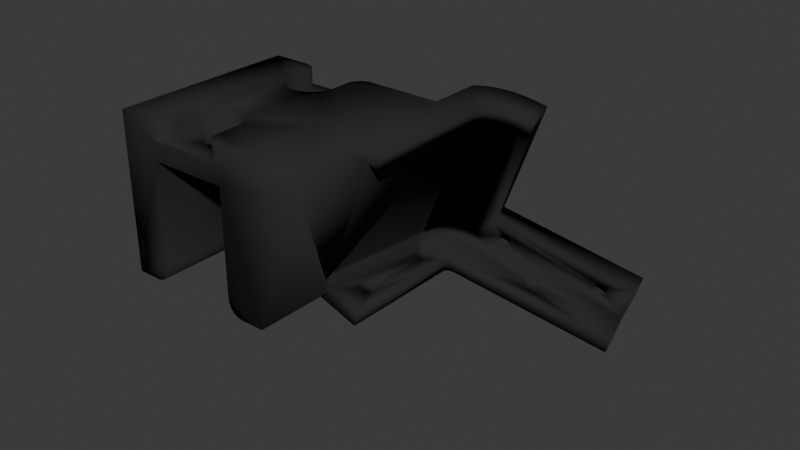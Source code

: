 # Source: leap_mount.blend  (saved by Blender 4.1.24; exported with 4.5.12 LTS)
import bpy
from mathutils import Matrix  # noqa: F401  (used for matrix-valued properties, if any)

bpy.ops.wm.read_factory_settings(use_empty=True)
scene = bpy.context.scene
scene.name = 'Scene'

# ---- collections
col_collection = bpy.data.collections.new('Collection'); scene.collection.children.link(col_collection)

# ---- materials (node trees are filled in below, after node groups)
mat_black_plastic_001 = bpy.data.materials.new('black_plastic.001')
mat_black_plastic_001.use_transparent_shadow = False
mat_black_plastic_001.preview_render_type = 'CUBE'

# ---- material node trees
mat_black_plastic_001.use_nodes = True; mat_black_plastic_001.node_tree.nodes.clear()
_N = mat_black_plastic_001.node_tree.nodes; _L = mat_black_plastic_001.node_tree.links
n0 = _N.new('ShaderNodeBsdfPrincipled'); n0.name = 'Principled BSDF'; n0.location = (10, 300)
n0.inputs[0].default_value = (0.02615, 0.02615, 0.02615, 1.0)
n0.inputs[2].default_value = 0.8957
n0.inputs[3].default_value = 1.2
n1 = _N.new('ShaderNodeOutputMaterial'); n1.name = 'Material Output'; n1.location = (300, 300)
_L.new(n0.outputs[0], n1.inputs[0])
n1.is_active_output = True

# ---- world
world_world = bpy.data.worlds.new('World'); scene.world = world_world
world_world.use_nodes = True; world_world.node_tree.nodes.clear()
_N = world_world.node_tree.nodes; _L = world_world.node_tree.links
n0 = _N.new('ShaderNodeOutputWorld'); n0.name = 'World Output'; n0.location = (300, 300)
n1 = _N.new('ShaderNodeBackground'); n1.name = 'Background'; n1.location = (10, 300)
n1.inputs[0].default_value = (0.05088, 0.05088, 0.05088, 1.0)
_L.new(n1.outputs[0], n0.inputs[0])
n0.is_active_output = True
world_world.color = (0.05088, 0.05088, 0.05088)
world_world.use_sun_shadow = False
world_world.sun_shadow_jitter_overblur = 0.0

# ---- meshes
me_leap_mount = bpy.data.meshes.new('leap_mount')
me_leap_mount.from_pydata([(0.0254, -0.02986, 0.005842), (0.04174, -0.02986, -0.0001096), (0.0254, -0.004356, 0.005842), (0.04174, -0.004356, -0.0001096), (0.03709, 0.02986, 0.005842), (0.03709, 0.04697, 0.005842), (0.03596, 0.04531, 0.004995), (0.03503, 0.04359, 0.004291), (0.03425, 0.04172, 0.003704), (0.0337, 0.03981, 0.003287), (0.03339, 0.03797, 0.00305), (0.03328, 0.03612, 0.002971), (0.03328, 0.02986, 0.002971), (0.0177, -0.004356, -0.04496), (0.0177, -0.02986, -0.04496), (0.01683, -0.02986, -0.04488), (0.01683, -0.004356, -0.04488), (0.01599, -0.02986, -0.04466), (0.01599, -0.004356, -0.04466), (0.0152, 0.02986, -0.04429), (0.01594, 0.02986, -0.04464), (0.01594, -0.004356, -0.04464), (0.0152, -0.02986, -0.04429), (0.01449, -0.02986, -0.04379), (0.01449, 0.02986, -0.04379), (0.01387, -0.02986, -0.04317), (0.01387, 0.02986, -0.04317), (0.01337, -0.02986, -0.04246), (0.01337, 0.02986, -0.04246), (0.013, -0.02986, -0.04167), (0.013, 0.02986, -0.04167), (0.01278, -0.02986, -0.04083), (0.01278, 0.02986, -0.04083), (0.0127, -0.02986, -0.03996), (0.0127, 0.02986, -0.03996), (-0.0254, 0.02986, -0.04496), (-0.0254, 0.02986, 0.005842), (-0.01294, 0.02986, -3.017e-10), (-0.01294, 0.02986, 0.005842), (0.0127, 0.02986, -0.006223), (0.01294, 0.02986, 0.005842), (0.01294, 0.02986, 2.019e-10), (-0.0127, 0.02986, -0.006223), (-0.0127, 0.02986, -0.03996), (-0.01599, 0.02986, -0.04466), (-0.01683, 0.02986, -0.04488), (-0.0177, 0.02986, -0.04496), (-0.01278, 0.02986, -0.04083), (-0.013, 0.02986, -0.04167), (-0.01449, 0.02986, -0.04379), (-0.01337, 0.02986, -0.04246), (-0.01387, 0.02986, -0.04317), (-0.0152, 0.02986, -0.04429), (0.0254, -0.004356, -0.04496), (0.0254, -0.02986, -0.04496), (0.02599, -0.004356, -0.04333), (0.04174, 0.03612, -0.0001096), (0.02857, -0.004071, -0.03625), (0.02849, -0.003824, -0.03649), (0.02599, 0.03612, -0.04333), (0.02702, 0.03612, -0.04051), (0.02805, -0.003356, -0.03769), (0.02839, -0.003624, -0.03675), (0.02828, -0.003477, -0.03705), (0.02817, -0.003386, -0.03737), (0.02828, -0.007235, -0.03705), (0.02839, -0.007088, -0.03675), (0.02849, -0.006888, -0.03649), (0.02857, -0.006642, -0.03625), (0.02736, -0.005356, -0.03957), (0.02737, -0.005703, -0.03954), (0.02873, -0.005356, -0.03581), (0.02872, -0.005009, -0.03584), (0.02869, -0.004672, -0.03593), (0.02864, -0.004356, -0.03607), (0.02761, -0.003824, -0.0389), (0.02752, -0.004071, -0.03913), (0.02745, -0.004356, -0.03932), (0.02864, -0.006356, -0.03607), (0.02869, -0.00604, -0.03593), (0.02872, -0.005703, -0.03584), (0.0274, -0.00604, -0.03946), (0.02745, -0.006356, -0.03932), (0.02752, -0.006642, -0.03913), (0.02793, -0.003386, -0.03802), (0.02781, -0.003477, -0.03834), (0.0277, -0.003624, -0.03863), (0.0274, -0.004672, -0.03946), (0.02737, -0.005009, -0.03954), (0.02793, -0.007326, -0.03802), (0.02805, -0.007356, -0.03769), (0.02817, -0.007326, -0.03737), (0.02761, -0.006888, -0.0389), (0.0277, -0.007088, -0.03863), (0.02781, -0.007235, -0.03834), (0.003378, -0.01905, 3.907e-10), (0.003378, -0.01905, -0.006223), (0.003327, -0.01964, -7.331e-10), (0.003327, -0.01964, -0.006223), (0.003174, -0.02021, 1.046e-09), (0.003174, -0.02021, -0.006223), (0.002926, -0.02074, -7.48e-10), (0.002926, -0.02074, -0.006223), (0.002588, -0.02122, -2.646e-10), (0.002588, -0.02122, -0.006223), (0.002171, -0.02164, -2.042e-10), (0.002171, -0.02164, -0.006223), (0.001689, -0.02198, -1.142e-09), (0.001689, -0.02198, -0.006223), (0.001155, -0.02222, 1.571e-09), (0.001155, -0.02222, -0.006223), (0.0005866, -0.02238, 2.136e-09), (0.0005866, -0.02238, -0.006223), (1.312e-09, -0.02243, 8.252e-10), (1.081e-09, -0.02243, -0.006223), (-0.0005866, -0.02238, 7.898e-10), (-0.0005866, -0.02238, -0.006223), (-0.001155, -0.02222, 1.354e-09), (-0.001155, -0.02222, -0.006223), (-0.001689, -0.02198, -7.077e-10), (-0.001689, -0.02198, -0.006223), (-0.002171, -0.02164, -3.707e-10), (-0.002171, -0.02164, -0.006223), (-0.002588, -0.02122, -1.585e-09), (-0.002588, -0.02122, -0.006223), (-0.002926, -0.02074, -1.102e-09), (-0.002926, -0.02074, -0.006223), (-0.003174, -0.02021, 1.88e-09), (-0.003174, -0.02021, -0.006223), (-0.003327, -0.01964, -1.117e-09), (-0.003327, -0.01964, -0.006223), (-0.003378, -0.01905, 1.26e-09), (-0.003378, -0.01905, -0.006223), (-0.003327, -0.01846, -1.117e-09), (-0.003327, -0.01846, -0.006223), (-0.003174, -0.01789, 1.88e-09), (-0.003174, -0.01789, -0.006223), (-0.002926, -0.01736, -1.102e-09), (-0.002926, -0.01736, -0.006223), (-0.002588, -0.01688, -1.585e-09), (-0.002588, -0.01688, -0.006223), (-0.002171, -0.01646, -3.707e-10), (-0.002171, -0.01646, -0.006223), (-0.001689, -0.01612, -7.077e-10), (-0.001689, -0.01612, -0.006223), (-0.001155, -0.01588, 1.354e-09), (-0.001155, -0.01588, -0.006223), (-0.0005866, -0.01572, 7.898e-10), (-0.0005866, -0.01572, -0.006223), (1.312e-09, -0.01567, 8.252e-10), (1.081e-09, -0.01567, -0.006223), (0.0005866, -0.01572, 2.136e-09), (0.0005866, -0.01572, -0.006223), (0.001155, -0.01588, 1.571e-09), (0.001155, -0.01588, -0.006223), (0.001689, -0.01612, -1.142e-09), (0.001689, -0.01612, -0.006223), (0.002171, -0.01646, -2.042e-10), (0.002171, -0.01646, -0.006223), (0.002588, -0.01688, -2.646e-10), (0.002588, -0.01688, -0.006223), (0.002926, -0.01736, -7.48e-10), (0.002926, -0.01736, -0.006223), (0.003174, -0.01789, 1.046e-09), (0.003174, -0.01789, -0.006223), (0.003327, -0.01846, -7.331e-10), (0.003327, -0.01846, -0.006223), (0.003378, 0.01905, 3.907e-10), (0.003378, 0.01905, -0.006223), (0.003327, 0.01846, -7.331e-10), (0.003327, 0.01846, -0.006223), (0.003174, 0.01789, 1.046e-09), (0.003174, 0.01789, -0.006223), (0.002926, 0.01736, -7.48e-10), (0.002926, 0.01736, -0.006223), (0.002588, 0.01688, -2.646e-10), (0.002588, 0.01688, -0.006223), (0.002171, 0.01646, -2.042e-10), (0.002171, 0.01646, -0.006223), (0.001689, 0.01612, -1.142e-09), (0.001689, 0.01612, -0.006223), (0.001155, 0.01588, 1.571e-09), (0.001155, 0.01588, -0.006223), (0.0005866, 0.01572, 2.136e-09), (0.0005866, 0.01572, -0.006223), (1.312e-09, 0.01567, 8.252e-10), (1.081e-09, 0.01567, -0.006223), (-0.0005866, 0.01572, 7.898e-10), (-0.0005866, 0.01572, -0.006223), (-0.001155, 0.01588, 1.354e-09), (-0.001155, 0.01588, -0.006223), (-0.001689, 0.01612, -7.077e-10), (-0.001689, 0.01612, -0.006223), (-0.002171, 0.01646, -3.707e-10), (-0.002171, 0.01646, -0.006223), (-0.002588, 0.01688, -1.585e-09), (-0.002588, 0.01688, -0.006223), (-0.002926, 0.01736, -1.102e-09), (-0.002926, 0.01736, -0.006223), (-0.003174, 0.01789, 1.88e-09), (-0.003174, 0.01789, -0.006223), (-0.003327, 0.01846, -1.117e-09), (-0.003327, 0.01846, -0.006223), (-0.003378, 0.01905, 1.26e-09), (-0.003378, 0.01905, -0.006223), (-0.003327, 0.01964, -1.117e-09), (-0.003327, 0.01964, -0.006223), (-0.003174, 0.02021, 1.88e-09), (-0.003174, 0.02021, -0.006223), (-0.002926, 0.02074, -1.102e-09), (-0.002926, 0.02074, -0.006223), (-0.002588, 0.02122, -1.585e-09), (-0.002588, 0.02122, -0.006223), (-0.002171, 0.02164, -3.707e-10), (-0.002171, 0.02164, -0.006223), (-0.001689, 0.02198, -7.077e-10), (-0.001689, 0.02198, -0.006223), (-0.001155, 0.02222, 1.354e-09), (-0.001155, 0.02222, -0.006223), (-0.0005866, 0.02238, 7.898e-10), (-0.0005866, 0.02238, -0.006223), (1.312e-09, 0.02243, 8.252e-10), (1.081e-09, 0.02243, -0.006223), (0.0005866, 0.02238, 2.136e-09), (0.0005866, 0.02238, -0.006223), (0.001155, 0.02222, 1.571e-09), (0.001155, 0.02222, -0.006223), (0.001689, 0.02198, -1.142e-09), (0.001689, 0.02198, -0.006223), (0.002171, 0.02164, -2.042e-10), (0.002171, 0.02164, -0.006223), (0.002588, 0.02122, -2.646e-10), (0.002588, 0.02122, -0.006223), (0.002926, 0.02074, -7.48e-10), (0.002926, 0.02074, -0.006223), (0.003174, 0.02021, 1.046e-09), (0.003174, 0.02021, -0.006223), (0.003327, 0.01964, -7.331e-10), (0.003327, 0.01964, -0.006223), (0.008607, -0.02736, -9.4e-10), (-0.009107, -0.02807, -2.224e-10), (-0.009724, -0.02869, 4.302e-11), (0.01294, -0.02986, 2.019e-10), (0.01207, -0.02978, -1.301e-09), (-0.01294, -0.02986, -3.017e-10), (0.01123, -0.02955, 8.447e-10), (-0.01207, -0.02978, 7.267e-10), (0.01044, -0.02919, -1.661e-09), (-0.007937, -0.02486, -1.827e-09), (0.008013, -0.02572, -1.25e-09), (-0.01044, -0.02919, -1.892e-10), (-0.007937, -0.01905, -1.827e-09), (0.009724, -0.02869, -1.255e-09), (0.009107, -0.02807, 7.602e-10), (-0.007817, -0.01767, -9.547e-10), (-0.007459, -0.01634, 1.537e-09), (-0.006874, -0.01508, -1.803e-09), (-0.00608, -0.01395, 1.127e-09), (-0.005102, -0.01297, -6.725e-10), (-0.003969, -0.01218, 1.249e-09), (-0.002715, -0.01159, 1.818e-09), (-0.001378, -0.01123, 1.235e-09), (1.312e-09, -0.01111, 8.252e-10), (0.001378, -0.01123, 1.691e-09), (0.002715, -0.01159, 1.107e-09), (0.003969, -0.01218, 4.01e-10), (0.005102, -0.01297, -5.399e-10), (0.00608, -0.01395, 1.161e-09), (0.006874, -0.01508, -4.662e-11), (0.007459, -0.01634, 1.389e-09), (0.007817, -0.01767, -8.952e-10), (0.007938, -0.01905, -2.318e-11), (0.008239, -0.02657, -1.381e-09), (0.007938, -0.02486, -2.318e-11), (-0.01123, -0.02955, 3.306e-10), (-0.008013, -0.02572, -5.997e-10), (-0.008239, -0.02657, -4.691e-10), (-0.008607, -0.02736, -9.099e-10), (-0.01207, 0.02978, 7.267e-10), (-0.01123, 0.02955, 3.306e-10), (0.01207, 0.02978, -1.301e-09), (-0.009107, 0.02807, -2.224e-10), (-0.008607, 0.02736, -9.099e-10), (-0.008239, 0.02657, -4.691e-10), (-0.008013, 0.02572, -5.997e-10), (0.008239, 0.02657, -1.381e-09), (0.008607, 0.02736, -9.4e-10), (0.009107, 0.02807, 7.602e-10), (-0.007937, 0.02486, -1.827e-09), (-0.007937, 0.01905, -1.827e-09), (0.01123, 0.02955, 8.447e-10), (-0.01044, 0.02919, -1.892e-10), (0.01044, 0.02919, -1.661e-09), (0.008013, 0.02572, -1.25e-09), (0.007938, 0.01905, -2.318e-11), (0.007938, 0.02486, -2.318e-11), (0.007817, 0.01767, -8.952e-10), (0.007459, 0.01634, 1.389e-09), (0.006874, 0.01508, -4.662e-11), (0.00608, 0.01395, 1.161e-09), (0.005102, 0.01297, -5.399e-10), (0.003969, 0.01218, 4.01e-10), (0.002715, 0.01159, 1.107e-09), (0.001378, 0.01123, 1.691e-09), (1.312e-09, 0.01111, 8.252e-10), (-0.001378, 0.01123, 1.235e-09), (-0.002715, 0.01159, 1.818e-09), (-0.003969, 0.01218, 1.249e-09), (-0.005102, 0.01297, -6.725e-10), (-0.00608, 0.01395, 1.127e-09), (-0.006874, 0.01508, -1.803e-09), (-0.007459, 0.01634, 1.537e-09), (-0.007817, 0.01767, -9.547e-10), (0.009724, 0.02869, -1.255e-09), (-0.009724, 0.02869, 4.302e-11), (-0.0177, -0.02986, -0.04496), (-0.0254, -0.02986, -0.04496), (-0.0127, -0.02986, -0.03996), (-0.01278, -0.02986, -0.04083), (-0.013, -0.02986, -0.04167), (-0.01337, -0.02986, -0.04246), (-0.01387, -0.02986, -0.04317), (-0.01449, -0.02986, -0.04379), (-0.0152, -0.02986, -0.04429), (-0.01599, -0.02986, -0.04466), (-0.01683, -0.02986, -0.04488), (-0.0127, -0.02986, -0.006223), (0.0127, -0.02986, -0.006223), (0.0127, -0.003624, -0.03104), (0.0127, -0.003824, -0.03073), (0.0127, -0.004071, -0.03047), (0.0127, -0.007088, -0.03317), (0.0127, -0.006888, -0.03347), (0.0127, -0.006642, -0.03373), (0.0127, -0.005703, -0.0342), (0.0127, -0.00553, -0.03422), (0.0127, -0.005356, -0.03423), (0.0127, -0.005182, -0.03422), (0.0127, -0.005009, -0.0342), (0.0127, -0.004838, -0.03416), (0.0127, -0.004672, -0.0341), (0.0127, -0.004511, -0.03403), (0.0127, -0.004356, -0.03395), (0.0127, -0.004209, -0.03385), (0.0127, -0.004071, -0.03373), (0.0127, -0.003824, -0.03347), (0.0127, -0.003624, -0.03317), (0.0127, -0.003477, -0.03283), (0.0127, -0.003386, -0.03247), (0.0127, -0.005356, -0.02997), (0.0127, -0.005182, -0.02998), (0.0127, -0.005009, -0.03001), (0.0127, -0.00553, -0.02998), (0.0127, -0.005703, -0.03001), (0.0127, -0.005874, -0.03005), (0.0127, -0.006201, -0.03403), (0.0127, -0.00604, -0.0341), (0.0127, -0.005874, -0.03416), (0.0127, -0.003356, -0.0321), (0.0127, -0.003386, -0.03173), (0.0127, -0.003477, -0.03137), (0.0127, -0.004511, -0.03017), (0.0127, -0.004672, -0.0301), (0.0127, -0.004838, -0.03005), (0.0127, -0.00604, -0.0301), (0.0127, -0.006201, -0.03017), (0.0127, -0.006356, -0.03026), (0.0127, -0.006503, -0.03036), (0.0127, -0.006642, -0.03047), (0.0127, -0.006888, -0.03073), (0.0127, -0.007356, -0.0321), (0.0127, -0.007326, -0.03247), (0.0127, -0.007235, -0.03283), (0.0127, -0.007088, -0.03104), (0.0127, -0.007235, -0.03137), (0.0127, -0.007326, -0.03173), (0.0127, -0.006503, -0.03385), (0.0127, -0.006356, -0.03395), (0.0127, -0.004209, -0.03036), (0.0127, -0.004356, -0.03026), (0.01294, -0.02986, 0.005842), (0.01207, -0.02978, 0.005842), (0.01123, -0.02955, 0.005842), (0.01044, -0.02919, 0.005842), (0.009724, -0.02869, 0.005842), (0.009107, -0.02807, 0.005842), (0.008607, -0.02736, 0.005842), (0.008239, -0.02657, 0.005842), (0.008013, -0.02572, 0.005842), (0.007938, -0.02486, 0.005842), (0.007938, -0.01905, 0.005842), (0.007817, -0.01767, 0.005842), (0.007459, -0.01634, 0.005842), (0.006874, -0.01508, 0.005842), (0.00608, -0.01395, 0.005842), (0.005102, -0.01297, 0.005842), (0.003969, -0.01218, 0.005842), (0.002715, -0.01159, 0.005842), (0.001378, -0.01123, 0.005842), (-1.142e-09, -0.01111, 0.005842), (-0.001378, -0.01123, 0.005842), (-0.002715, -0.01159, 0.005842), (-0.003969, -0.01218, 0.005842), (-0.005102, -0.01297, 0.005842), (-0.00608, -0.01395, 0.005842), (-0.006874, -0.01508, 0.005842), (-0.007459, -0.01634, 0.005842), (-0.007817, -0.01767, 0.005842), (-0.007938, -0.01905, 0.005842), (-0.007938, -0.02486, 0.005842), (-0.008013, -0.02572, 0.005842), (-0.008239, -0.02657, 0.005842), (-0.008607, -0.02736, 0.005842), (-0.009107, -0.02807, 0.005842), (-0.009724, -0.02869, 0.005842), (-0.01044, -0.02919, 0.005842), (-0.01123, -0.02955, 0.005842), (-0.01207, -0.02978, 0.005842), (-0.01294, -0.02986, 0.005842), (-0.0254, -0.02986, 0.005842), (-0.01207, 0.02978, 0.005842), (-0.01123, 0.02955, 0.005842), (-0.01044, 0.02919, 0.005842), (-0.009724, 0.02869, 0.005842), (-0.009107, 0.02807, 0.005842), (-0.008607, 0.02736, 0.005842), (-0.008239, 0.02657, 0.005842), (-0.008013, 0.02572, 0.005842), (-0.007938, 0.02486, 0.005842), (-0.007938, 0.01905, 0.005842), (-0.007817, 0.01767, 0.005842), (-0.007459, 0.01634, 0.005842), (-0.006874, 0.01508, 0.005842), (-0.00608, 0.01395, 0.005842), (-0.005102, 0.01297, 0.005842), (-0.003969, 0.01218, 0.005842), (-0.002715, 0.01159, 0.005842), (-0.001378, 0.01123, 0.005842), (-1.142e-09, 0.01111, 0.005842), (0.001378, 0.01123, 0.005842), (0.002715, 0.01159, 0.005842), (0.003969, 0.01218, 0.005842), (0.005102, 0.01297, 0.005842), (0.00608, 0.01395, 0.005842), (0.006874, 0.01508, 0.005842), (0.007459, 0.01634, 0.005842), (0.007817, 0.01767, 0.005842), (0.007938, 0.01905, 0.005842), (0.007938, 0.02486, 0.005842), (0.008013, 0.02572, 0.005842), (0.008239, 0.02657, 0.005842), (0.008607, 0.02736, 0.005842), (0.009107, 0.02807, 0.005842), (0.009724, 0.02869, 0.005842), (0.01044, 0.02919, 0.005842), (0.01123, 0.02955, 0.005842), (0.01207, 0.02978, 0.005842), (0.03709, -0.004356, 0.005842), (0.04192, 0.03853, -0.0001761), (0.0272, 0.03853, -0.04058), (0.02725, 0.03882, -0.0406), (0.0372, 0.05053, -0.04422), (0.05192, 0.05053, -0.003817), (0.03508, 0.04967, -0.04345), (0.04979, 0.04967, -0.003044), (0.03311, 0.04847, -0.04273), (0.04783, 0.04847, -0.002328), (0.03135, 0.04694, -0.04209), (0.04607, 0.04694, -0.001688), (0.02985, 0.04513, -0.04154), (0.04457, 0.04513, -0.00114), (0.02863, 0.04309, -0.0411), (0.04335, 0.04309, -0.000698), (0.02775, 0.04087, -0.04078), (0.04246, 0.04087, -0.0003739), (0.02743, 0.03971, -0.04066), (0.0273, 0.03912, -0.04062), (0.02707, 0.03741, -0.04053), (0.05535, 0.05159, -0.00507), (0.04337, 0.05159, -0.03796), (0.07723, 0.06261, -0.05634), (0.07699, 0.06257, -0.05659), (0.08274, 0.06487, -0.064), (0.07408, 0.06173, -0.05609), (0.07394, 0.06166, -0.05578), (0.04812, 0.05341, -0.04337), (0.0777, 0.06261, -0.05505), (0.07766, 0.06263, -0.0554), (0.0865, 0.06487, -0.05367), (0.07757, 0.06264, -0.05573), (0.07743, 0.06263, -0.05605), (0.04742, 0.05315, -0.04265), (0.04769, 0.05325, -0.04285), (0.04793, 0.05333, -0.04309), (0.04825, 0.05348, -0.04369), (0.04834, 0.05354, -0.04402), (0.07451, 0.0619, -0.05662), (0.07427, 0.06181, -0.05638), (0.07671, 0.06251, -0.05679), (0.0764, 0.06244, -0.05694), (0.07608, 0.06236, -0.05703), (0.07675, 0.06218, -0.05334), (0.07703, 0.06228, -0.05354), (0.07726, 0.06236, -0.05378), (0.07745, 0.06244, -0.05406), (0.04707, 0.05341, -0.04625), (0.04737, 0.05348, -0.0461), (0.04765, 0.05354, -0.0459), (0.04521, 0.05257, -0.04288), (0.04549, 0.05263, -0.04268), (0.07386, 0.06161, -0.05545), (0.07384, 0.06156, -0.0551), (0.07387, 0.06154, -0.05476), (0.07759, 0.06251, -0.05437), (0.07767, 0.06257, -0.05471), (0.07546, 0.06181, -0.05312), (0.07579, 0.0619, -0.05309), (0.07613, 0.06199, -0.05311), (0.07645, 0.06209, -0.0532), (0.04674, 0.05333, -0.04635), (0.04641, 0.05325, -0.04638), (0.03961, 0.05159, -0.04829), (0.04607, 0.05315, -0.04636), (0.04064, 0.05159, -0.04547), (0.04575, 0.05306, -0.04627), (0.04544, 0.05296, -0.04613), (0.04517, 0.05287, -0.04593), (0.04494, 0.05278, -0.04569), (0.04475, 0.0527, -0.04541), (0.0458, 0.0527, -0.04253), (0.04612, 0.05278, -0.04243), (0.04646, 0.05287, -0.0424), (0.07455, 0.06161, -0.05357), (0.07482, 0.06166, -0.05337), (0.07513, 0.06173, -0.05321), (0.07574, 0.06228, -0.05707), (0.07541, 0.06218, -0.05704), (0.07508, 0.06209, -0.05696), (0.04454, 0.05251, -0.04407), (0.04463, 0.0525, -0.04373), (0.04477, 0.05251, -0.04342), (0.04497, 0.05253, -0.04313), (0.04679, 0.05296, -0.04243), (0.04712, 0.05306, -0.04251), (0.04836, 0.05358, -0.04437), (0.04833, 0.0536, -0.04471), (0.07478, 0.06199, -0.05681), (0.04824, 0.05361, -0.04505), (0.04809, 0.0536, -0.04536), (0.04789, 0.05358, -0.04565), (0.04461, 0.05263, -0.0451), (0.04453, 0.05257, -0.04476), (0.0445, 0.05253, -0.04442), (0.07396, 0.06153, -0.05442), (0.07411, 0.06154, -0.0541), (0.0743, 0.06156, -0.05382), (0.08587, 0.05334, -0.06514), (0.08427, 0.05334, -0.06953), (0.07879, 0.07351, -0.06753), (0.08415, 0.07351, -0.05281), (0.04102, 0.06023, -0.0371), (0.03485, 0.05917, -0.04336), (0.05437, 0.06023, -0.0004551), (0.04957, 0.05917, -0.002961), (0.05093, 0.05917, 0.0007972), (0.04507, 0.0618, -0.0418), (0.04477, 0.0617, -0.04166), (0.04444, 0.0616, -0.04157), (0.04411, 0.06151, -0.04154), (0.07531, 0.07128, -0.05454), (0.07535, 0.07125, -0.0542), (0.04377, 0.06142, -0.04158), (0.04345, 0.06134, -0.04167), (0.04314, 0.06128, -0.04182), (0.03222, 0.05917, -0.05057), (0.0424, 0.06134, -0.04455), (0.04259, 0.06142, -0.04483), (0.04282, 0.06151, -0.04508), (0.04309, 0.0616, -0.04527), (0.0434, 0.0617, -0.04541), (0.07149, 0.07021, -0.05425), (0.07151, 0.07025, -0.05459), (0.07159, 0.07031, -0.05493), (0.07173, 0.07037, -0.05524), (0.07273, 0.07073, -0.0561), (0.07306, 0.07083, -0.05619), (0.07339, 0.07092, -0.05621), (0.07373, 0.07101, -0.05618), (0.07468, 0.07092, -0.05268), (0.07491, 0.07101, -0.05292), (0.0751, 0.07109, -0.0532), (0.07344, 0.07054, -0.05223), (0.07311, 0.07045, -0.05226), (0.07278, 0.07037, -0.05236), (0.07247, 0.07031, -0.05251), (0.04439, 0.06198, -0.04549), (0.04472, 0.06206, -0.0454), (0.07161, 0.07018, -0.05356), (0.04228, 0.06115, -0.04288), (0.04219, 0.06115, -0.04321), (0.07192, 0.07045, -0.05552), (0.07216, 0.07054, -0.05576), (0.07243, 0.07064, -0.05596), (0.07532, 0.07121, -0.05385), (0.07524, 0.07116, -0.05352), (0.0744, 0.07083, -0.05248), (0.0741, 0.07073, -0.05234), (0.07378, 0.07064, -0.05226), (0.0722, 0.07025, -0.05271), (0.07195, 0.07021, -0.05296), (0.07176, 0.07018, -0.05325), (0.04406, 0.06189, -0.04553), (0.04601, 0.06222, -0.04351), (0.04599, 0.06218, -0.04316), (0.04534, 0.06189, -0.04199), (0.04558, 0.06198, -0.04224), (0.07405, 0.07109, -0.05608), (0.07436, 0.07116, -0.05593), (0.07464, 0.07121, -0.05573), (0.07152, 0.07018, -0.0539), (0.04372, 0.0618, -0.0455), (0.04591, 0.06213, -0.04283), (0.04577, 0.06206, -0.04252), (0.04215, 0.06118, -0.04356), (0.04218, 0.06122, -0.04391), (0.04226, 0.06128, -0.04424), (0.04502, 0.06213, -0.04525), (0.0453, 0.06218, -0.04504), (0.04554, 0.06222, -0.0448), (0.04574, 0.06225, -0.04451), (0.04589, 0.06226, -0.04419), (0.04598, 0.06225, -0.04386), (0.04286, 0.06122, -0.04203), (0.04262, 0.06118, -0.04227), (0.04242, 0.06115, -0.04256), (0.07488, 0.07125, -0.05548), (0.07508, 0.07128, -0.0552), (0.07522, 0.07129, -0.05488), (0.01594, 0.03612, -0.04464), (0.03357, 0.03997, 0.002865), (0.02883, 0.05781, -0.04933), (0.01623, 0.03997, -0.04474), (0.0344, 0.04359, 0.002563), (0.0171, 0.04372, -0.04506), (0.03444, 0.04372, 0.002548), (0.03582, 0.04717, 0.002048), (0.01852, 0.04728, -0.04558), (0.03587, 0.04728, 0.002029), (0.03775, 0.05047, 0.001342), (0.02046, 0.05054, -0.04629), (0.03781, 0.05054, 0.001323), (0.04021, 0.05343, 0.0004454), (0.02287, 0.05343, -0.04716), (0.04303, 0.05588, -0.0005791), (0.02568, 0.05588, -0.04819), (0.04617, 0.05781, -0.001725), (0.04593, 0.03612, 0.002622), (0.04593, -0.004356, 0.002622), (0.04456, 0.03612, -0.001136), (0.04456, -0.004356, -0.001136), (0.04607, 0.03805, 0.002569), (0.0447, 0.03805, -0.00119), (0.04651, 0.03992, 0.00241), (0.04514, 0.03992, -0.001348), (0.04722, 0.0417, 0.002151), (0.04585, 0.0417, -0.001607), (0.04819, 0.04333, 0.001798), (0.04682, 0.04333, -0.001961), (0.04939, 0.04478, 0.001359), (0.04802, 0.04478, -0.002399), (0.0508, 0.046, 0.0008469), (0.04943, 0.046, -0.002911), (0.05237, 0.04696, 0.0002742), (0.051, 0.04696, -0.003484), (0.05407, 0.04765, -0.0003441), (0.0527, 0.04765, -0.004102), (0.05751, 0.04871, -0.001596), (0.05614, 0.04871, -0.005355), (0.03718, 0.04717, 0.005806), (0.04752, 0.0578, 0.002041), (0.04436, 0.05585, 0.003192), (0.04154, 0.05338, 0.004221), (0.03912, 0.05047, 0.0051), (0.03771, 0.039, -0.05257), (0.0393, 0.039, -0.04818), (0.03728, 0.03883, -0.05241), (0.03888, 0.03883, -0.04803), (0.03689, 0.03859, -0.05227), (0.03849, 0.03859, -0.04788), (0.03654, 0.03828, -0.05214), (0.03813, 0.03828, -0.04775), (0.03624, 0.03792, -0.05203), (0.03783, 0.03792, -0.04764), (0.03599, 0.03751, -0.05194), (0.03759, 0.03751, -0.04756), (0.03581, 0.03707, -0.05188), (0.03741, 0.03707, -0.04749), (0.03571, 0.0366, -0.05184), (0.0373, 0.0366, -0.04745), (0.03567, 0.03612, -0.05183), (0.03727, 0.03612, -0.04744), (0.03727, -0.004356, -0.04744), (0.03567, -0.004356, -0.05183), (0.03202, 0.006913, -0.0505), (0.03186, 0.007269, -0.05044), (0.02898, 0.0296, -0.04939), (0.03165, 0.00759, -0.05036), (0.03139, 0.007867, -0.05027), (0.03109, 0.008092, -0.05016), (0.05609, 0.04875, -0.05926), (0.05644, 0.04865, -0.05939), (0.05681, 0.04862, -0.05953), (0.03076, 0.008258, -0.05004), (0.0304, 0.00836, -0.04991), (0.02867, 0.02982, -0.04928), (0.03003, 0.008394, -0.04977), (0.02841, 0.0301, -0.04918), (0.0282, 0.03042, -0.0491), (0.02841, 0.004698, -0.04918), (0.02867, 0.00442, -0.04928), (0.03003, 0.003894, -0.04977), (0.0304, 0.003928, -0.04991), (0.05644, 0.05308, -0.05939), (0.05609, 0.05298, -0.05926), (0.05575, 0.05282, -0.05914), (0.05473, 0.05048, -0.05877), (0.05482, 0.0501, -0.0588), (0.05498, 0.04974, -0.05886), (0.05519, 0.04942, -0.05894), (0.05545, 0.05259, -0.05903), (0.05519, 0.05232, -0.05894), (0.05498, 0.05199, -0.05886), (0.05545, 0.04915, -0.05903), (0.05575, 0.04892, -0.05914), (0.0588, 0.0501, -0.06025), (0.05889, 0.05048, -0.06029), (0.05892, 0.05087, -0.0603), (0.05753, 0.05298, -0.05979), (0.05718, 0.05308, -0.05966), (0.05681, 0.05312, -0.05953), (0.0282, 0.005019, -0.0491), (0.03109, 0.0296, -0.05016), (0.03139, 0.02982, -0.05027), (0.03165, 0.0301, -0.05036), (0.05718, 0.04865, -0.05966), (0.05753, 0.04875, -0.05979), (0.05787, 0.04892, -0.05991), (0.05817, 0.04915, -0.06002), (0.02898, 0.004195, -0.04939), (0.02931, 0.00403, -0.04951), (0.02966, 0.003928, -0.04964), (0.05843, 0.04942, -0.06012), (0.05864, 0.04974, -0.06019), (0.03076, 0.00403, -0.05004), (0.03109, 0.004195, -0.05016), (0.03139, 0.00442, -0.05027), (0.03165, 0.004698, -0.05036), (0.03186, 0.005019, -0.05044), (0.03202, 0.005374, -0.0505), (0.03211, 0.006535, -0.05053), (0.02931, 0.02943, -0.04951), (0.02966, 0.02933, -0.04964), (0.03186, 0.03042, -0.05044), (0.03202, 0.03077, -0.0505), (0.05889, 0.05126, -0.06029), (0.0588, 0.05164, -0.06025), (0.05864, 0.05199, -0.06019), (0.05843, 0.05232, -0.06012), (0.02792, 0.006144, -0.049), (0.02795, 0.005753, -0.04901), (0.02805, 0.005374, -0.04905), (0.03202, 0.03231, -0.0505), (0.03211, 0.03193, -0.05053), (0.05817, 0.05259, -0.06002), (0.05787, 0.05282, -0.05991), (0.03211, 0.03115, -0.05053), (0.03215, 0.03154, -0.05054), (0.03109, 0.03349, -0.05016), (0.03076, 0.03366, -0.05004), (0.0304, 0.03376, -0.04991), (0.03003, 0.03379, -0.04977), (0.02966, 0.03376, -0.04964), (0.02931, 0.03366, -0.04951), (0.02898, 0.03349, -0.04939), (0.02867, 0.03327, -0.04928), (0.02841, 0.03299, -0.04918), (0.0282, 0.03267, -0.0491), (0.02841, 0.00759, -0.04918), (0.02867, 0.007867, -0.04928), (0.02898, 0.008092, -0.04939), (0.0282, 0.007269, -0.0491), (0.02805, 0.006913, -0.04905), (0.02795, 0.006535, -0.04901), (0.03211, 0.005753, -0.05053), (0.03215, 0.006144, -0.05054), (0.02805, 0.03231, -0.04905), (0.02795, 0.03193, -0.04901), (0.02792, 0.03154, -0.049), (0.03003, 0.02929, -0.04977), (0.0304, 0.02933, -0.04991), (0.03076, 0.02943, -0.05004), (0.02931, 0.008258, -0.04951), (0.02966, 0.00836, -0.04964), (0.02795, 0.03115, -0.04901), (0.02805, 0.03077, -0.04905), (0.05482, 0.05164, -0.0588), (0.05473, 0.05126, -0.05877), (0.0547, 0.05087, -0.05876), (0.03186, 0.03267, -0.05044), (0.03165, 0.03299, -0.05036), (0.03139, 0.03327, -0.05027), (0.03163, 0.008394, -0.04538), (0.032, 0.00836, -0.04552), (0.03235, 0.008258, -0.04565), (0.03269, 0.008092, -0.04577), (0.03299, 0.007867, -0.04588), (0.03325, 0.00759, -0.04597), (0.03346, 0.007269, -0.04605), (0.03362, 0.006913, -0.04611), (0.03371, 0.006535, -0.04614), (0.03374, 0.006144, -0.04615), (0.03371, 0.005753, -0.04614), (0.03362, 0.005374, -0.04611), (0.03346, 0.005019, -0.04605), (0.03325, 0.004698, -0.04597), (0.03299, 0.00442, -0.04588), (0.03269, 0.004195, -0.04577), (0.03235, 0.00403, -0.04565), (0.032, 0.003928, -0.04552), (0.03163, 0.003894, -0.04538), (0.03126, 0.003928, -0.04525), (0.03091, 0.00403, -0.04512), (0.03057, 0.004195, -0.045), (0.03027, 0.00442, -0.04489), (0.03001, 0.004698, -0.04479), (0.0298, 0.005019, -0.04472), (0.02964, 0.005374, -0.04466), (0.02955, 0.005753, -0.04463), (0.02952, 0.006144, -0.04461), (0.02955, 0.006535, -0.04463), (0.02964, 0.006913, -0.04466), (0.0298, 0.007269, -0.04472), (0.03001, 0.00759, -0.04479), (0.03027, 0.007867, -0.04489), (0.03057, 0.008092, -0.045), (0.03091, 0.008258, -0.04512), (0.03126, 0.00836, -0.04525), (0.03163, 0.03379, -0.04538), (0.032, 0.03376, -0.04552), (0.03235, 0.03366, -0.04565), (0.03269, 0.03349, -0.04577), (0.03299, 0.03327, -0.04588), (0.03325, 0.03299, -0.04597), (0.03346, 0.03267, -0.04605), (0.03362, 0.03231, -0.04611), (0.03371, 0.03193, -0.04614), (0.03374, 0.03154, -0.04615), (0.03371, 0.03115, -0.04614), (0.03362, 0.03077, -0.04611), (0.03346, 0.03042, -0.04605), (0.03325, 0.0301, -0.04597), (0.03299, 0.02982, -0.04588), (0.03269, 0.0296, -0.04577), (0.03235, 0.02943, -0.04565), (0.032, 0.02933, -0.04552), (0.03163, 0.02929, -0.04538), (0.03126, 0.02933, -0.04525), (0.03091, 0.02943, -0.04512), (0.03057, 0.0296, -0.045), (0.03027, 0.02982, -0.04489), (0.03001, 0.0301, -0.04479), (0.0298, 0.03042, -0.04472), (0.02964, 0.03077, -0.04466), (0.02955, 0.03115, -0.04463), (0.02952, 0.03154, -0.04461), (0.02955, 0.03193, -0.04463), (0.02964, 0.03231, -0.04466), (0.0298, 0.03267, -0.04472), (0.03001, 0.03299, -0.04479), (0.03027, 0.03327, -0.04489), (0.03057, 0.03349, -0.045), (0.03091, 0.03366, -0.04512), (0.03126, 0.03376, -0.04525), (0.05841, 0.05312, -0.05514), (0.05878, 0.05308, -0.05527), (0.05913, 0.05298, -0.0554), (0.05947, 0.05282, -0.05552), (0.05977, 0.05259, -0.05563), (0.06003, 0.05232, -0.05573), (0.06024, 0.05199, -0.05581), (0.0604, 0.05164, -0.05586), (0.06049, 0.05126, -0.0559), (0.06052, 0.05087, -0.05591), (0.06049, 0.05048, -0.0559), (0.0604, 0.0501, -0.05586), (0.06024, 0.04974, -0.05581), (0.06003, 0.04942, -0.05573), (0.05977, 0.04915, -0.05563), (0.05947, 0.04892, -0.05552), (0.05913, 0.04875, -0.0554), (0.05878, 0.04865, -0.05527), (0.05841, 0.04862, -0.05514), (0.05804, 0.04865, -0.05501), (0.05769, 0.04875, -0.05488), (0.05735, 0.04892, -0.05475), (0.05705, 0.04915, -0.05464), (0.05679, 0.04942, -0.05455), (0.05658, 0.04974, -0.05447), (0.05642, 0.0501, -0.05442), (0.05633, 0.05048, -0.05438), (0.05629, 0.05087, -0.05437), (0.05633, 0.05126, -0.05438), (0.05642, 0.05164, -0.05442), (0.05658, 0.05199, -0.05447), (0.05679, 0.05232, -0.05455), (0.05705, 0.05259, -0.05464), (0.05735, 0.05282, -0.05475), (0.05769, 0.05298, -0.05488), (0.05804, 0.05308, -0.05501), (0.0372, 0.0512, -0.04741), (0.03489, 0.0504, -0.04657), (0.03273, 0.04919, -0.04579), (0.02913, 0.04574, -0.04448), (0.02779, 0.04358, -0.04399), (0.0268, 0.04121, -0.04363), (0.0262, 0.0387, -0.04341), (0.0308, 0.04763, -0.04508), (0.02713, 0.03806, -0.04055), (0.02722, 0.0387, -0.04059), (0.02734, 0.03934, -0.04063), (0.02748, 0.03997, -0.04068), (0.02783, 0.04121, -0.04081), (0.02882, 0.04358, -0.04117), (0.03016, 0.04574, -0.04166), (0.03182, 0.04763, -0.04226), (0.03376, 0.04919, -0.04297), (0.03592, 0.0504, -0.04375), (0.03823, 0.0512, -0.0446)], [], [(0, 1, 2), (2, 1, 3), (4, 5, 6), (6, 7, 4), (4, 7, 8), (4, 8, 9), (9, 10, 4), (4, 10, 11), (4, 11, 12), (13, 14, 15), (13, 15, 16), (16, 15, 17), (16, 17, 18), (19, 20, 21), (18, 17, 22), (18, 22, 21), (21, 22, 19), (19, 22, 23), (19, 23, 24), (24, 23, 25), (24, 25, 26), (26, 25, 27), (26, 27, 28), (28, 27, 29), (28, 29, 30), (30, 29, 31), (30, 31, 32), (32, 31, 33), (32, 33, 34), (35, 36, 37), (37, 36, 38), (39, 4, 12), (39, 12, 34), (34, 12, 20), (34, 20, 19), (40, 4, 41), (41, 4, 39), (41, 39, 37), (37, 39, 42), (37, 42, 35), (35, 42, 43), (28, 19, 26), (26, 19, 24), (28, 30, 19), (19, 30, 32), (19, 32, 34), (44, 45, 43), (43, 45, 46), (43, 46, 35), (47, 48, 49), (49, 48, 50), (49, 50, 51), (47, 49, 43), (43, 49, 52), (43, 52, 44), (53, 54, 13), (13, 54, 14), (54, 53, 1), (1, 53, 55), (56, 57, 58), (59, 60, 61), (58, 62, 56), (56, 62, 63), (56, 63, 60), (60, 63, 64), (60, 64, 61), (65, 66, 1), (1, 66, 67), (1, 67, 68), (69, 70, 55), (71, 72, 3), (3, 72, 73), (3, 73, 56), (56, 73, 74), (56, 74, 57), (75, 76, 55), (55, 76, 77), (68, 78, 1), (1, 78, 79), (1, 79, 3), (3, 79, 80), (3, 80, 71), (70, 81, 55), (55, 81, 82), (55, 82, 83), (61, 84, 59), (59, 84, 85), (59, 85, 55), (55, 85, 86), (55, 86, 75), (77, 87, 55), (55, 87, 88), (55, 88, 69), (89, 90, 1), (1, 90, 91), (1, 91, 65), (83, 92, 55), (55, 92, 93), (55, 93, 1), (1, 93, 94), (1, 94, 89), (95, 96, 97), (97, 96, 98), (97, 98, 99), (99, 98, 100), (99, 100, 101), (101, 100, 102), (101, 102, 103), (103, 102, 104), (103, 104, 105), (105, 104, 106), (105, 106, 107), (107, 106, 108), (107, 108, 109), (109, 108, 110), (109, 110, 111), (111, 110, 112), (111, 112, 113), (113, 112, 114), (113, 114, 115), (115, 114, 116), (115, 116, 117), (117, 116, 118), (117, 118, 119), (119, 118, 120), (119, 120, 121), (121, 120, 122), (121, 122, 123), (123, 122, 124), (123, 124, 125), (125, 124, 126), (125, 126, 127), (127, 126, 128), (127, 128, 129), (129, 128, 130), (129, 130, 131), (131, 130, 132), (131, 132, 133), (133, 132, 134), (133, 134, 135), (135, 134, 136), (135, 136, 137), (137, 136, 138), (137, 138, 139), (139, 138, 140), (139, 140, 141), (141, 140, 142), (141, 142, 143), (143, 142, 144), (143, 144, 145), (145, 144, 146), (145, 146, 147), (147, 146, 148), (147, 148, 149), (149, 148, 150), (149, 150, 151), (151, 150, 152), (151, 152, 153), (153, 152, 154), (153, 154, 155), (155, 154, 156), (155, 156, 157), (157, 156, 158), (157, 158, 159), (159, 158, 160), (159, 160, 161), (161, 160, 162), (161, 162, 163), (163, 162, 164), (163, 164, 165), (165, 164, 166), (165, 166, 95), (95, 166, 96), (167, 168, 169), (169, 168, 170), (169, 170, 171), (171, 170, 172), (171, 172, 173), (173, 172, 174), (173, 174, 175), (175, 174, 176), (175, 176, 177), (177, 176, 178), (177, 178, 179), (179, 178, 180), (179, 180, 181), (181, 180, 182), (181, 182, 183), (183, 182, 184), (183, 184, 185), (185, 184, 186), (185, 186, 187), (187, 186, 188), (187, 188, 189), (189, 188, 190), (189, 190, 191), (191, 190, 192), (191, 192, 193), (193, 192, 194), (193, 194, 195), (195, 194, 196), (195, 196, 197), (197, 196, 198), (197, 198, 199), (199, 198, 200), (199, 200, 201), (201, 200, 202), (201, 202, 203), (203, 202, 204), (203, 204, 205), (205, 204, 206), (205, 206, 207), (207, 206, 208), (207, 208, 209), (209, 208, 210), (209, 210, 211), (211, 210, 212), (211, 212, 213), (213, 212, 214), (213, 214, 215), (215, 214, 216), (215, 216, 217), (217, 216, 218), (217, 218, 219), (219, 218, 220), (219, 220, 221), (221, 220, 222), (221, 222, 223), (223, 222, 224), (223, 224, 225), (225, 224, 226), (225, 226, 227), (227, 226, 228), (227, 228, 229), (229, 228, 230), (229, 230, 231), (231, 230, 232), (231, 232, 233), (233, 232, 234), (233, 234, 235), (235, 234, 236), (235, 236, 237), (237, 236, 238), (237, 238, 167), (167, 238, 168), (109, 111, 239), (240, 241, 119), (242, 243, 244), (244, 243, 245), (244, 245, 246), (247, 111, 113), (125, 127, 248), (105, 107, 249), (250, 115, 241), (241, 115, 117), (241, 117, 119), (248, 127, 251), (247, 252, 111), (111, 252, 253), (111, 253, 239), (127, 129, 251), (251, 129, 131), (251, 131, 254), (254, 131, 133), (254, 133, 255), (255, 133, 135), (255, 135, 256), (256, 135, 137), (256, 137, 257), (257, 137, 139), (257, 139, 258), (258, 139, 141), (258, 141, 259), (259, 141, 143), (259, 143, 260), (260, 143, 145), (260, 145, 261), (261, 145, 147), (261, 147, 262), (262, 147, 149), (262, 149, 263), (263, 149, 151), (263, 151, 264), (264, 151, 153), (264, 153, 265), (265, 153, 155), (265, 155, 266), (266, 155, 157), (266, 157, 267), (267, 157, 159), (267, 159, 268), (268, 159, 161), (268, 161, 269), (269, 161, 163), (269, 163, 270), (270, 163, 165), (270, 165, 271), (109, 239, 107), (107, 239, 272), (107, 272, 249), (165, 95, 271), (271, 95, 97), (271, 97, 273), (113, 115, 247), (247, 115, 250), (247, 250, 245), (245, 250, 274), (245, 274, 246), (125, 248, 123), (123, 248, 275), (123, 275, 121), (121, 275, 276), (121, 276, 119), (119, 276, 277), (119, 277, 240), (97, 99, 273), (273, 99, 101), (273, 101, 249), (249, 101, 103), (249, 103, 105), (37, 278, 41), (41, 278, 279), (41, 279, 280), (281, 282, 219), (219, 282, 283), (219, 283, 284), (285, 286, 223), (223, 286, 287), (288, 289, 205), (213, 215, 284), (284, 215, 217), (284, 217, 219), (205, 207, 288), (288, 207, 209), (288, 209, 284), (284, 209, 211), (284, 211, 213), (280, 279, 290), (290, 279, 291), (290, 291, 292), (285, 223, 293), (293, 223, 225), (293, 225, 227), (294, 295, 235), (235, 237, 294), (294, 237, 167), (294, 167, 296), (296, 167, 169), (296, 169, 297), (297, 169, 171), (297, 171, 298), (298, 171, 173), (298, 173, 299), (299, 173, 175), (299, 175, 300), (300, 175, 177), (300, 177, 301), (301, 177, 179), (301, 179, 302), (302, 179, 181), (302, 181, 303), (303, 181, 183), (303, 183, 304), (304, 183, 185), (304, 185, 305), (305, 185, 187), (305, 187, 306), (306, 187, 189), (306, 189, 307), (307, 189, 191), (307, 191, 308), (308, 191, 193), (308, 193, 309), (309, 193, 195), (309, 195, 310), (310, 195, 197), (310, 197, 311), (311, 197, 199), (311, 199, 312), (312, 199, 201), (312, 201, 289), (289, 201, 203), (289, 203, 205), (287, 313, 223), (223, 313, 292), (223, 292, 221), (221, 292, 291), (221, 291, 219), (219, 291, 314), (219, 314, 281), (227, 229, 293), (293, 229, 231), (293, 231, 295), (295, 231, 233), (295, 233, 235), (315, 316, 46), (46, 316, 35), (43, 317, 318), (43, 318, 47), (47, 318, 319), (47, 319, 48), (48, 319, 320), (48, 320, 50), (50, 320, 321), (50, 321, 51), (51, 321, 322), (51, 322, 49), (49, 322, 323), (49, 323, 52), (52, 323, 324), (52, 324, 44), (44, 324, 325), (44, 325, 45), (45, 325, 315), (45, 315, 46), (43, 42, 317), (317, 42, 326), (168, 238, 39), (39, 238, 236), (39, 236, 234), (234, 232, 39), (39, 232, 230), (39, 230, 228), (182, 180, 152), (42, 148, 146), (228, 226, 39), (39, 226, 224), (39, 224, 42), (42, 224, 222), (192, 148, 194), (194, 148, 196), (152, 180, 154), (114, 327, 116), (116, 327, 326), (116, 326, 118), (114, 112, 327), (327, 112, 110), (327, 110, 108), (146, 144, 42), (42, 144, 142), (42, 142, 140), (132, 130, 326), (124, 122, 326), (326, 122, 120), (326, 120, 118), (222, 220, 42), (42, 220, 218), (42, 218, 216), (216, 214, 42), (42, 214, 212), (42, 212, 210), (210, 208, 42), (42, 208, 206), (42, 206, 204), (180, 178, 327), (327, 178, 176), (108, 106, 327), (327, 106, 104), (327, 104, 102), (102, 100, 327), (327, 100, 98), (327, 98, 96), (176, 174, 327), (327, 174, 172), (327, 172, 39), (39, 172, 170), (39, 170, 168), (130, 128, 326), (326, 128, 126), (326, 126, 124), (204, 202, 42), (42, 202, 200), (42, 200, 148), (148, 200, 198), (148, 198, 196), (192, 190, 148), (148, 190, 188), (148, 188, 150), (150, 188, 186), (150, 186, 152), (152, 186, 184), (152, 184, 182), (140, 138, 42), (42, 138, 136), (42, 136, 326), (326, 136, 134), (326, 134, 132), (160, 158, 180), (180, 158, 156), (180, 156, 154), (96, 166, 327), (327, 166, 164), (327, 164, 180), (180, 164, 162), (180, 162, 160), (328, 329, 39), (39, 329, 330), (331, 332, 33), (33, 332, 333), (334, 335, 33), (33, 335, 336), (33, 336, 34), (336, 337, 34), (34, 337, 338), (34, 338, 339), (339, 340, 34), (34, 340, 341), (34, 341, 342), (342, 343, 34), (34, 343, 344), (34, 344, 345), (345, 346, 34), (34, 346, 347), (34, 347, 348), (349, 327, 350), (350, 327, 39), (350, 39, 351), (349, 352, 327), (327, 352, 353), (327, 353, 354), (355, 356, 33), (33, 356, 357), (33, 357, 334), (348, 358, 34), (34, 358, 359), (34, 359, 39), (39, 359, 360), (39, 360, 328), (361, 362, 39), (39, 362, 363), (39, 363, 351), (354, 364, 327), (327, 364, 365), (327, 365, 366), (366, 367, 327), (327, 367, 368), (327, 368, 369), (370, 371, 33), (33, 371, 372), (33, 372, 331), (369, 373, 327), (327, 373, 374), (327, 374, 33), (33, 374, 375), (33, 375, 370), (333, 376, 33), (33, 376, 377), (33, 377, 355), (330, 378, 39), (39, 378, 379), (39, 379, 361), (242, 380, 381), (242, 381, 243), (243, 381, 382), (243, 382, 245), (245, 382, 383), (245, 383, 247), (247, 383, 384), (247, 384, 252), (252, 384, 385), (252, 385, 253), (253, 385, 386), (253, 386, 239), (239, 386, 387), (239, 387, 272), (272, 387, 388), (272, 388, 249), (249, 388, 389), (249, 389, 273), (389, 390, 273), (273, 390, 271), (271, 390, 270), (270, 390, 391), (270, 391, 269), (269, 391, 392), (269, 392, 268), (268, 392, 393), (268, 393, 267), (267, 393, 394), (267, 394, 266), (266, 394, 395), (266, 395, 265), (265, 395, 396), (265, 396, 264), (264, 396, 397), (264, 397, 263), (263, 397, 398), (263, 398, 262), (262, 398, 399), (262, 399, 261), (261, 399, 400), (261, 400, 260), (260, 400, 401), (260, 401, 259), (259, 401, 402), (259, 402, 258), (258, 402, 403), (258, 403, 257), (257, 403, 404), (257, 404, 256), (256, 404, 405), (256, 405, 255), (255, 405, 406), (255, 406, 254), (254, 406, 407), (254, 407, 251), (251, 407, 408), (248, 251, 409), (409, 251, 408), (248, 409, 410), (248, 410, 275), (275, 410, 411), (275, 411, 276), (276, 411, 412), (276, 412, 277), (277, 412, 413), (277, 413, 240), (240, 413, 414), (240, 414, 241), (241, 414, 415), (241, 415, 250), (250, 415, 416), (250, 416, 274), (274, 416, 417), (274, 417, 246), (246, 417, 418), (246, 418, 244), (36, 35, 419), (419, 35, 316), (37, 38, 420), (37, 420, 278), (278, 420, 421), (278, 421, 279), (279, 421, 422), (279, 422, 291), (291, 422, 423), (291, 423, 314), (314, 423, 424), (314, 424, 281), (281, 424, 425), (281, 425, 282), (282, 425, 426), (282, 426, 283), (283, 426, 427), (283, 427, 284), (284, 427, 428), (284, 428, 288), (428, 429, 288), (288, 429, 289), (289, 429, 312), (312, 429, 430), (312, 430, 311), (311, 430, 431), (311, 431, 310), (310, 431, 432), (310, 432, 309), (309, 432, 433), (309, 433, 308), (308, 433, 434), (308, 434, 307), (307, 434, 435), (307, 435, 306), (306, 435, 436), (306, 436, 305), (305, 436, 437), (305, 437, 304), (304, 437, 438), (304, 438, 303), (303, 438, 439), (303, 439, 302), (302, 439, 440), (302, 440, 301), (301, 440, 441), (301, 441, 300), (300, 441, 442), (300, 442, 299), (299, 442, 443), (299, 443, 298), (298, 443, 444), (298, 444, 297), (297, 444, 445), (297, 445, 296), (296, 445, 446), (296, 446, 294), (294, 446, 447), (295, 294, 448), (448, 294, 447), (295, 448, 449), (295, 449, 293), (293, 449, 450), (293, 450, 285), (285, 450, 451), (285, 451, 286), (286, 451, 452), (286, 452, 287), (287, 452, 453), (287, 453, 313), (313, 453, 454), (313, 454, 292), (292, 454, 455), (292, 455, 290), (290, 455, 456), (290, 456, 280), (280, 456, 40), (280, 40, 41), (402, 401, 432), (436, 435, 401), (396, 395, 2), (2, 395, 394), (2, 394, 393), (430, 429, 36), (36, 429, 428), (36, 428, 38), (393, 392, 2), (2, 392, 391), (2, 391, 0), (443, 396, 444), (444, 396, 2), (444, 2, 445), (445, 2, 457), (445, 457, 446), (435, 434, 401), (401, 434, 433), (401, 433, 432), (446, 457, 447), (447, 457, 4), (447, 4, 448), (448, 4, 40), (448, 40, 456), (419, 407, 406), (405, 404, 432), (432, 404, 403), (432, 403, 402), (381, 380, 386), (430, 36, 431), (431, 36, 419), (431, 419, 432), (432, 419, 406), (432, 406, 405), (443, 442, 396), (396, 442, 441), (396, 441, 440), (386, 380, 387), (411, 410, 418), (418, 410, 409), (418, 409, 419), (419, 409, 408), (419, 408, 407), (384, 383, 382), (456, 455, 448), (448, 455, 454), (448, 454, 453), (453, 452, 448), (448, 452, 451), (448, 451, 449), (449, 451, 450), (38, 428, 420), (420, 428, 427), (420, 427, 426), (426, 425, 420), (420, 425, 424), (420, 424, 421), (421, 424, 423), (421, 423, 422), (391, 390, 0), (0, 390, 389), (0, 389, 380), (380, 389, 388), (380, 388, 387), (417, 416, 418), (418, 416, 415), (418, 415, 414), (414, 413, 418), (418, 413, 412), (418, 412, 411), (436, 401, 437), (437, 401, 400), (437, 400, 438), (438, 400, 399), (438, 399, 439), (439, 399, 398), (439, 398, 440), (440, 398, 397), (440, 397, 396), (381, 386, 382), (382, 386, 385), (382, 385, 384), (418, 419, 244), (244, 419, 316), (326, 327, 242), (242, 327, 0), (242, 0, 380), (242, 244, 326), (326, 244, 316), (326, 316, 317), (317, 316, 315), (317, 315, 325), (322, 321, 320), (320, 319, 322), (322, 319, 318), (322, 318, 317), (325, 324, 317), (317, 324, 323), (317, 323, 322), (25, 31, 27), (27, 31, 29), (25, 23, 31), (31, 23, 22), (31, 22, 17), (17, 15, 31), (31, 15, 14), (31, 14, 33), (33, 14, 54), (33, 54, 327), (327, 54, 1), (327, 1, 0), (458, 459, 460), (461, 462, 463), (463, 462, 464), (463, 464, 465), (465, 464, 466), (465, 466, 467), (467, 466, 468), (467, 468, 469), (469, 468, 470), (469, 470, 471), (471, 470, 472), (471, 472, 473), (473, 472, 474), (473, 474, 475), (475, 474, 458), (475, 458, 476), (476, 458, 460), (459, 458, 477), (477, 458, 56), (477, 56, 60), (478, 462, 479), (479, 462, 461), (480, 481, 482), (483, 484, 485), (486, 487, 488), (488, 487, 489), (488, 489, 482), (482, 489, 490), (482, 490, 480), (491, 492, 484), (484, 492, 493), (484, 493, 485), (494, 495, 496), (494, 496, 485), (485, 496, 497), (485, 497, 483), (481, 498, 482), (482, 498, 499), (482, 499, 500), (501, 502, 488), (488, 502, 503), (488, 503, 504), (505, 482, 506), (506, 482, 507), (508, 509, 479), (484, 510, 491), (491, 510, 511), (491, 511, 512), (504, 513, 488), (488, 513, 514), (488, 514, 486), (515, 516, 479), (479, 516, 517), (479, 517, 488), (488, 517, 518), (488, 518, 501), (505, 519, 482), (482, 519, 520), (482, 520, 521), (521, 520, 522), (521, 522, 523), (523, 522, 524), (523, 524, 525), (525, 526, 523), (523, 526, 527), (523, 527, 528), (509, 529, 479), (479, 529, 530), (479, 530, 531), (532, 533, 479), (479, 533, 534), (479, 534, 515), (500, 535, 482), (482, 535, 536), (482, 536, 537), (538, 539, 461), (461, 539, 540), (461, 540, 479), (479, 540, 541), (479, 541, 508), (531, 542, 479), (479, 542, 543), (479, 543, 491), (495, 544, 496), (496, 544, 545), (496, 545, 546), (546, 545, 547), (546, 547, 537), (537, 547, 548), (537, 548, 482), (482, 548, 549), (482, 549, 507), (528, 550, 523), (523, 550, 551), (523, 551, 461), (461, 551, 552), (461, 552, 538), (512, 553, 491), (491, 553, 554), (491, 554, 479), (479, 554, 555), (479, 555, 532), (556, 557, 482), (482, 557, 558), (482, 558, 488), (488, 558, 559), (560, 561, 562), (562, 561, 563), (562, 563, 564), (565, 566, 560), (560, 566, 567), (560, 567, 568), (569, 570, 559), (568, 571, 560), (560, 571, 572), (560, 572, 573), (574, 575, 576), (576, 577, 574), (574, 577, 578), (574, 578, 579), (580, 581, 574), (574, 581, 582), (574, 582, 583), (584, 585, 558), (558, 585, 586), (558, 586, 587), (588, 559, 589), (589, 559, 590), (591, 592, 560), (560, 592, 593), (560, 593, 594), (595, 596, 597), (561, 598, 599), (583, 600, 574), (574, 600, 601), (574, 601, 558), (558, 601, 602), (558, 602, 584), (570, 603, 559), (559, 603, 604), (559, 604, 590), (588, 605, 559), (559, 605, 606), (559, 606, 560), (560, 606, 607), (560, 607, 591), (594, 608, 560), (560, 608, 609), (560, 609, 610), (595, 597, 611), (612, 613, 610), (565, 560, 614), (614, 560, 610), (614, 610, 615), (587, 616, 558), (558, 616, 617), (558, 617, 618), (580, 574, 619), (619, 574, 579), (619, 579, 597), (597, 579, 620), (597, 620, 611), (613, 621, 610), (610, 621, 622), (610, 622, 615), (599, 623, 561), (561, 623, 624), (561, 624, 574), (574, 624, 625), (574, 625, 575), (596, 626, 597), (597, 626, 627), (597, 627, 628), (628, 629, 597), (597, 629, 630), (597, 630, 610), (610, 630, 631), (610, 631, 612), (573, 632, 560), (560, 632, 633), (560, 633, 561), (561, 633, 634), (561, 634, 598), (618, 635, 558), (558, 635, 636), (558, 636, 559), (559, 636, 637), (559, 637, 569), (638, 11, 639), (561, 574, 640), (638, 639, 641), (641, 639, 642), (641, 642, 643), (642, 644, 643), (643, 644, 645), (643, 645, 646), (645, 647, 646), (646, 647, 648), (646, 648, 649), (648, 650, 649), (649, 650, 651), (649, 651, 652), (652, 651, 653), (652, 653, 654), (654, 653, 655), (654, 655, 640), (640, 655, 563), (640, 563, 561), (20, 12, 11), (11, 638, 20), (20, 638, 21), (656, 657, 658), (658, 657, 659), (656, 658, 660), (660, 658, 661), (660, 661, 662), (662, 661, 663), (662, 663, 664), (664, 663, 665), (664, 665, 666), (666, 665, 667), (666, 667, 668), (668, 667, 669), (668, 669, 670), (670, 669, 671), (670, 671, 672), (672, 671, 673), (672, 673, 674), (674, 673, 675), (676, 674, 677), (677, 674, 675), (479, 560, 478), (478, 560, 562), (478, 562, 677), (677, 562, 676), (6, 5, 678), (11, 10, 639), (639, 10, 9), (639, 9, 642), (564, 563, 655), (564, 655, 679), (679, 655, 653), (679, 653, 680), (680, 653, 651), (680, 651, 681), (681, 651, 650), (681, 650, 682), (9, 8, 642), (642, 8, 7), (642, 7, 644), (644, 7, 6), (644, 6, 645), (645, 6, 678), (645, 678, 647), (647, 678, 682), (647, 682, 648), (648, 682, 650), (457, 2, 657), (657, 2, 3), (657, 3, 659), (676, 562, 674), (674, 562, 564), (674, 564, 672), (672, 564, 679), (672, 679, 670), (670, 679, 680), (670, 680, 668), (668, 680, 681), (668, 681, 666), (666, 681, 682), (666, 682, 664), (664, 682, 678), (664, 678, 662), (662, 678, 5), (457, 657, 4), (4, 657, 656), (4, 656, 5), (5, 656, 660), (5, 660, 662), (659, 3, 658), (658, 3, 56), (658, 56, 661), (661, 56, 458), (661, 458, 663), (663, 458, 474), (663, 474, 665), (665, 474, 472), (665, 472, 667), (667, 472, 470), (667, 470, 669), (669, 470, 468), (669, 468, 671), (671, 468, 466), (671, 466, 673), (673, 466, 464), (673, 464, 675), (675, 464, 462), (675, 462, 677), (677, 462, 478), (559, 560, 488), (488, 560, 479), (539, 598, 540), (540, 598, 634), (540, 634, 541), (541, 634, 633), (541, 633, 508), (508, 633, 632), (508, 632, 509), (509, 632, 573), (509, 573, 529), (529, 573, 572), (529, 572, 530), (530, 572, 571), (530, 571, 531), (531, 571, 568), (531, 568, 542), (542, 568, 567), (542, 567, 543), (543, 567, 566), (543, 566, 491), (491, 566, 565), (491, 565, 492), (492, 565, 614), (492, 614, 493), (493, 614, 615), (493, 615, 485), (485, 615, 622), (485, 622, 494), (494, 622, 621), (494, 621, 495), (495, 621, 613), (495, 613, 544), (544, 613, 612), (544, 612, 545), (545, 612, 631), (545, 631, 547), (547, 631, 630), (547, 630, 548), (548, 630, 629), (548, 629, 549), (549, 629, 628), (549, 628, 507), (507, 628, 627), (507, 627, 506), (506, 627, 626), (506, 626, 505), (505, 626, 596), (505, 596, 519), (519, 596, 595), (519, 595, 520), (520, 595, 611), (520, 611, 522), (522, 611, 620), (522, 620, 524), (524, 620, 579), (524, 579, 525), (525, 579, 578), (525, 578, 526), (526, 578, 577), (526, 577, 527), (527, 577, 576), (527, 576, 528), (528, 576, 575), (528, 575, 550), (550, 575, 625), (550, 625, 551), (551, 625, 624), (551, 624, 552), (552, 624, 623), (552, 623, 538), (538, 623, 599), (538, 599, 539), (539, 599, 598), (553, 597, 554), (554, 597, 610), (554, 610, 555), (555, 610, 609), (555, 609, 532), (532, 609, 608), (532, 608, 533), (533, 608, 594), (533, 594, 534), (534, 594, 593), (534, 593, 515), (515, 593, 592), (515, 592, 516), (516, 592, 591), (516, 591, 517), (517, 591, 607), (517, 607, 518), (518, 607, 606), (518, 606, 501), (501, 606, 605), (501, 605, 502), (502, 605, 588), (502, 588, 503), (503, 588, 589), (503, 589, 504), (504, 589, 590), (504, 590, 513), (513, 590, 604), (513, 604, 514), (514, 604, 603), (514, 603, 486), (486, 603, 570), (486, 570, 487), (487, 570, 569), (487, 569, 489), (489, 569, 637), (489, 637, 490), (490, 637, 636), (490, 636, 480), (480, 636, 635), (480, 635, 481), (481, 635, 618), (481, 618, 498), (498, 618, 617), (498, 617, 499), (499, 617, 616), (499, 616, 500), (500, 616, 587), (500, 587, 535), (535, 587, 586), (535, 586, 536), (536, 586, 585), (536, 585, 537), (537, 585, 584), (537, 584, 546), (546, 584, 602), (546, 602, 496), (496, 602, 601), (496, 601, 497), (497, 601, 600), (497, 600, 483), (483, 600, 583), (483, 583, 484), (484, 583, 582), (484, 582, 510), (510, 582, 581), (510, 581, 511), (511, 581, 580), (511, 580, 512), (512, 580, 619), (512, 619, 553), (553, 619, 597), (683, 684, 685), (685, 684, 686), (685, 686, 687), (687, 686, 688), (687, 688, 689), (689, 688, 690), (689, 690, 691), (691, 690, 692), (691, 692, 693), (693, 692, 694), (693, 694, 695), (695, 694, 696), (695, 696, 697), (697, 696, 698), (697, 698, 699), (699, 698, 700), (701, 702, 700), (700, 702, 699), (701, 55, 702), (702, 55, 53), (53, 13, 702), (702, 13, 16), (702, 16, 18), (684, 683, 556), (556, 683, 557), (703, 704, 705), (704, 706, 705), (705, 706, 707), (705, 707, 708), (709, 710, 683), (683, 710, 711), (708, 712, 705), (705, 712, 713), (705, 713, 714), (714, 713, 715), (714, 715, 716), (716, 715, 717), (18, 718, 719), (720, 721, 702), (558, 722, 574), (574, 722, 723), (574, 723, 724), (725, 726, 683), (683, 726, 727), (683, 727, 728), (724, 729, 574), (574, 729, 730), (574, 730, 731), (728, 732, 683), (683, 732, 733), (683, 733, 709), (734, 735, 557), (557, 735, 736), (737, 738, 558), (558, 738, 739), (558, 739, 722), (718, 18, 740), (740, 18, 21), (741, 742, 702), (702, 742, 743), (711, 744, 683), (683, 744, 745), (683, 745, 557), (557, 745, 746), (557, 746, 747), (719, 748, 18), (18, 748, 749), (18, 749, 702), (702, 749, 750), (702, 750, 720), (747, 751, 557), (557, 751, 752), (557, 752, 734), (721, 753, 702), (702, 753, 754), (702, 754, 755), (755, 756, 702), (702, 756, 757), (702, 757, 758), (703, 705, 759), (759, 705, 760), (759, 760, 761), (743, 762, 702), (702, 762, 763), (702, 763, 699), (736, 764, 557), (557, 764, 765), (557, 765, 558), (558, 765, 766), (558, 766, 767), (768, 769, 21), (21, 769, 770), (21, 770, 740), (771, 691, 772), (772, 691, 693), (767, 773, 558), (558, 773, 774), (558, 774, 737), (763, 775, 699), (699, 775, 776), (699, 776, 697), (697, 776, 772), (697, 772, 695), (695, 772, 693), (777, 778, 574), (574, 778, 779), (574, 779, 640), (640, 779, 780), (640, 780, 654), (654, 780, 781), (654, 781, 652), (652, 781, 782), (652, 782, 649), (649, 782, 783), (649, 783, 646), (646, 783, 784), (646, 784, 643), (643, 784, 785), (643, 785, 641), (641, 785, 786), (641, 786, 638), (787, 638, 788), (788, 638, 789), (787, 790, 638), (638, 790, 791), (638, 791, 21), (21, 791, 792), (21, 792, 768), (758, 793, 702), (702, 793, 794), (702, 794, 759), (683, 685, 574), (786, 795, 638), (638, 795, 796), (638, 796, 797), (761, 798, 759), (759, 798, 799), (759, 799, 702), (702, 799, 800), (702, 800, 741), (685, 687, 574), (574, 687, 689), (574, 689, 691), (789, 638, 801), (801, 638, 797), (801, 797, 802), (802, 797, 803), (802, 803, 715), (715, 803, 804), (715, 804, 717), (731, 805, 574), (574, 805, 806), (574, 806, 683), (683, 806, 807), (683, 807, 725), (771, 808, 691), (691, 808, 809), (691, 809, 574), (574, 809, 810), (574, 810, 777), (87, 340, 339), (87, 339, 88), (340, 87, 341), (341, 87, 77), (341, 77, 342), (342, 77, 343), (343, 77, 76), (343, 76, 344), (344, 76, 75), (344, 75, 345), (345, 75, 86), (345, 86, 346), (346, 86, 85), (346, 85, 347), (347, 85, 84), (347, 84, 348), (348, 84, 61), (348, 61, 358), (358, 61, 64), (358, 64, 359), (359, 64, 63), (359, 63, 360), (360, 63, 62), (360, 62, 328), (328, 62, 58), (328, 58, 329), (329, 58, 57), (329, 57, 330), (330, 57, 378), (378, 57, 74), (378, 74, 379), (379, 74, 361), (361, 74, 73), (361, 73, 362), (362, 73, 363), (363, 73, 72), (363, 72, 351), (351, 72, 350), (350, 72, 71), (350, 71, 349), (349, 71, 352), (352, 71, 80), (352, 80, 353), (353, 80, 354), (354, 80, 79), (354, 79, 364), (364, 79, 365), (365, 79, 78), (365, 78, 366), (366, 78, 367), (367, 78, 68), (367, 68, 368), (368, 68, 67), (368, 67, 369), (369, 67, 66), (369, 66, 373), (373, 66, 65), (373, 65, 374), (374, 65, 91), (374, 91, 375), (375, 91, 90), (375, 90, 370), (370, 90, 89), (370, 89, 371), (371, 89, 94), (371, 94, 372), (372, 94, 93), (372, 93, 331), (331, 93, 92), (331, 92, 332), (332, 92, 83), (332, 83, 333), (82, 377, 83), (83, 377, 376), (83, 376, 333), (81, 70, 334), (334, 357, 81), (81, 357, 356), (81, 356, 82), (82, 356, 355), (82, 355, 377), (339, 338, 88), (88, 338, 337), (88, 337, 69), (69, 337, 336), (69, 336, 70), (70, 336, 335), (70, 335, 334), (811, 715, 812), (812, 715, 713), (812, 713, 813), (813, 713, 712), (813, 712, 814), (814, 712, 708), (814, 708, 815), (815, 708, 707), (815, 707, 816), (816, 707, 706), (816, 706, 817), (817, 706, 704), (817, 704, 818), (818, 704, 703), (818, 703, 819), (819, 703, 759), (819, 759, 820), (820, 759, 794), (820, 794, 821), (821, 794, 793), (821, 793, 822), (822, 793, 758), (822, 758, 823), (823, 758, 757), (823, 757, 824), (824, 757, 756), (824, 756, 825), (825, 756, 755), (825, 755, 826), (826, 755, 754), (826, 754, 827), (827, 754, 753), (827, 753, 828), (828, 753, 721), (828, 721, 829), (829, 721, 720), (829, 720, 830), (830, 720, 750), (830, 750, 831), (831, 750, 749), (831, 749, 832), (832, 749, 748), (832, 748, 833), (833, 748, 719), (833, 719, 834), (834, 719, 718), (834, 718, 835), (835, 718, 740), (835, 740, 836), (836, 740, 770), (836, 770, 837), (837, 770, 769), (837, 769, 838), (838, 769, 768), (838, 768, 839), (839, 768, 792), (839, 792, 840), (840, 792, 791), (840, 791, 841), (841, 791, 790), (841, 790, 842), (842, 790, 787), (842, 787, 843), (843, 787, 788), (843, 788, 844), (844, 788, 789), (844, 789, 845), (845, 789, 801), (845, 801, 846), (846, 801, 802), (846, 802, 811), (811, 802, 715), (847, 780, 848), (848, 780, 779), (848, 779, 849), (849, 779, 778), (849, 778, 850), (850, 778, 777), (850, 777, 851), (851, 777, 810), (851, 810, 852), (852, 810, 809), (852, 809, 853), (853, 809, 808), (853, 808, 854), (854, 808, 771), (854, 771, 855), (855, 771, 772), (855, 772, 856), (856, 772, 776), (856, 776, 857), (857, 776, 775), (857, 775, 858), (858, 775, 763), (858, 763, 859), (859, 763, 762), (859, 762, 860), (860, 762, 743), (860, 743, 861), (861, 743, 742), (861, 742, 862), (862, 742, 741), (862, 741, 863), (863, 741, 800), (863, 800, 864), (864, 800, 799), (864, 799, 865), (865, 799, 798), (865, 798, 866), (866, 798, 761), (866, 761, 867), (867, 761, 760), (867, 760, 868), (868, 760, 705), (868, 705, 869), (869, 705, 714), (869, 714, 870), (870, 714, 716), (870, 716, 871), (871, 716, 717), (871, 717, 872), (872, 717, 804), (872, 804, 873), (873, 804, 803), (873, 803, 874), (874, 803, 797), (874, 797, 875), (875, 797, 796), (875, 796, 876), (876, 796, 795), (876, 795, 877), (877, 795, 786), (877, 786, 878), (878, 786, 785), (878, 785, 879), (879, 785, 784), (879, 784, 880), (880, 784, 783), (880, 783, 881), (881, 783, 782), (881, 782, 882), (882, 782, 781), (882, 781, 847), (847, 781, 780), (883, 739, 884), (884, 739, 738), (884, 738, 885), (885, 738, 737), (885, 737, 886), (886, 737, 774), (886, 774, 887), (887, 774, 773), (887, 773, 888), (888, 773, 767), (888, 767, 889), (889, 767, 766), (889, 766, 890), (890, 766, 765), (890, 765, 891), (891, 765, 764), (891, 764, 892), (892, 764, 736), (892, 736, 893), (893, 736, 735), (893, 735, 894), (894, 735, 734), (894, 734, 895), (895, 734, 752), (895, 752, 896), (896, 752, 751), (896, 751, 897), (897, 751, 747), (897, 747, 898), (898, 747, 746), (898, 746, 899), (899, 746, 745), (899, 745, 900), (900, 745, 744), (900, 744, 901), (901, 744, 711), (901, 711, 902), (902, 711, 710), (902, 710, 903), (903, 710, 709), (903, 709, 904), (904, 709, 733), (904, 733, 905), (905, 733, 732), (905, 732, 906), (906, 732, 728), (906, 728, 907), (907, 728, 727), (907, 727, 908), (908, 727, 726), (908, 726, 909), (909, 726, 725), (909, 725, 910), (910, 725, 807), (910, 807, 911), (911, 807, 806), (911, 806, 912), (912, 806, 805), (912, 805, 913), (913, 805, 731), (913, 731, 914), (914, 731, 730), (914, 730, 915), (915, 730, 729), (915, 729, 916), (916, 729, 724), (916, 724, 917), (917, 724, 723), (917, 723, 918), (918, 723, 722), (918, 722, 883), (883, 722, 739), (826, 827, 701), (831, 832, 55), (55, 832, 833), (55, 833, 834), (834, 835, 55), (55, 835, 836), (55, 836, 837), (826, 701, 825), (827, 828, 701), (701, 828, 829), (701, 829, 55), (55, 829, 830), (55, 830, 831), (55, 866, 867), (865, 866, 839), (839, 866, 55), (839, 55, 838), (838, 55, 837), (867, 868, 55), (55, 868, 869), (55, 869, 870), (692, 690, 851), (913, 521, 912), (912, 521, 911), (815, 816, 700), (700, 816, 817), (701, 821, 822), (853, 854, 700), (700, 854, 855), (700, 855, 856), (817, 818, 700), (700, 818, 819), (700, 819, 701), (701, 819, 820), (701, 820, 821), (822, 823, 701), (701, 823, 824), (701, 824, 825), (903, 904, 686), (686, 904, 905), (686, 905, 906), (858, 859, 813), (813, 859, 860), (813, 860, 861), (815, 700, 814), (814, 700, 856), (814, 856, 813), (813, 856, 857), (813, 857, 858), (911, 521, 910), (910, 521, 919), (910, 919, 909), (909, 919, 920), (909, 920, 921), (913, 914, 521), (521, 914, 915), (521, 915, 916), (916, 917, 521), (521, 917, 918), (521, 918, 482), (918, 883, 482), (482, 883, 884), (482, 884, 885), (839, 840, 865), (865, 840, 841), (865, 841, 842), (861, 862, 813), (813, 862, 863), (813, 863, 864), (692, 851, 694), (684, 901, 686), (686, 901, 902), (686, 902, 903), (842, 843, 865), (865, 843, 844), (865, 844, 845), (853, 700, 852), (852, 700, 698), (852, 698, 851), (851, 698, 696), (851, 696, 694), (885, 886, 482), (482, 886, 887), (482, 887, 888), (891, 556, 890), (890, 556, 482), (890, 482, 889), (889, 482, 888), (891, 892, 556), (556, 892, 893), (556, 893, 894), (873, 59, 872), (872, 59, 55), (872, 55, 871), (871, 55, 870), (873, 874, 59), (59, 874, 875), (59, 875, 876), (882, 922, 881), (881, 922, 923), (881, 923, 880), (880, 923, 924), (880, 924, 879), (879, 924, 925), (879, 925, 878), (878, 925, 59), (878, 59, 877), (877, 59, 876), (909, 688, 908), (908, 688, 686), (908, 686, 907), (907, 686, 906), (882, 847, 922), (922, 847, 848), (922, 848, 849), (921, 926, 909), (909, 926, 922), (909, 922, 688), (688, 922, 849), (688, 849, 690), (690, 849, 850), (690, 850, 851), (845, 846, 865), (865, 846, 811), (865, 811, 864), (864, 811, 812), (864, 812, 813), (894, 895, 556), (556, 895, 896), (556, 896, 897), (897, 898, 556), (556, 898, 899), (556, 899, 684), (684, 899, 900), (684, 900, 901), (477, 927, 459), (459, 927, 928), (459, 928, 460), (460, 928, 476), (476, 928, 929), (476, 929, 475), (475, 929, 930), (475, 930, 473), (473, 930, 931), (473, 931, 471), (471, 931, 932), (471, 932, 469), (469, 932, 933), (469, 933, 467), (467, 933, 934), (467, 934, 465), (465, 934, 935), (465, 935, 463), (463, 935, 936), (463, 936, 461), (461, 936, 937), (461, 937, 523), (521, 523, 919), (919, 523, 937), (919, 937, 920), (920, 937, 936), (920, 936, 921), (921, 936, 935), (921, 935, 926), (926, 935, 934), (926, 934, 922), (922, 934, 933), (922, 933, 923), (923, 933, 932), (923, 932, 924), (924, 932, 931), (928, 925, 929), (929, 925, 924), (929, 924, 930), (930, 924, 931), (60, 59, 477), (477, 59, 925), (477, 925, 927), (927, 925, 928)])
me_leap_mount.polygons.foreach_set('use_smooth', [True] * 1904)
me_leap_mount.materials.append(mat_black_plastic_001)
me_leap_mount.update()

# ---- objects
ob_leap_mount = bpy.data.objects.new('leap_mount', me_leap_mount)

# ---- transforms, parenting, visibility, modifiers, constraints
ob_leap_mount.location = (0.0, 0.0, 0.0)

# ---- collection membership
col_collection.objects.link(ob_leap_mount)

# ---- scene / render settings (as saved in the file)
scene.frame_start = 1; scene.frame_end = 250; scene.frame_set(1)
scene.render.engine = 'BLENDER_EEVEE_NEXT'
scene.cycles.sampling_pattern = 'TABULATED_SOBOL'
scene.eevee.ray_tracing_options.trace_max_roughness = 0.0
bpy.context.view_layer.update()

# ---- added for rendering (the .blend has no active camera and no usable light): camera, sun
cam_auto = bpy.data.cameras.new('AutoCamera')
cam_auto.lens = 50.0
cam_auto.sensor_width = 36.0
cam_auto.clip_end = 1000.0
ob_auto_camera = bpy.data.objects.new('AutoCamera', cam_auto)
scene.collection.objects.link(ob_auto_camera)
ob_auto_camera.location = (0.215597, -0.200227, 0.116191)
ob_auto_camera.rotation_euler = (1.09748, -7.21219e-08, 0.694738)
scene.camera = ob_auto_camera
light_auto_sun = bpy.data.lights.new('AutoSun', 'SUN')
light_auto_sun.energy = 3.0
light_auto_sun.angle = 0.0523599
ob_auto_sun = bpy.data.objects.new('AutoSun', light_auto_sun)
scene.collection.objects.link(ob_auto_sun)
ob_auto_sun.rotation_euler = (0.872665, 0.174533, 0.523599)
bpy.context.view_layer.update()
